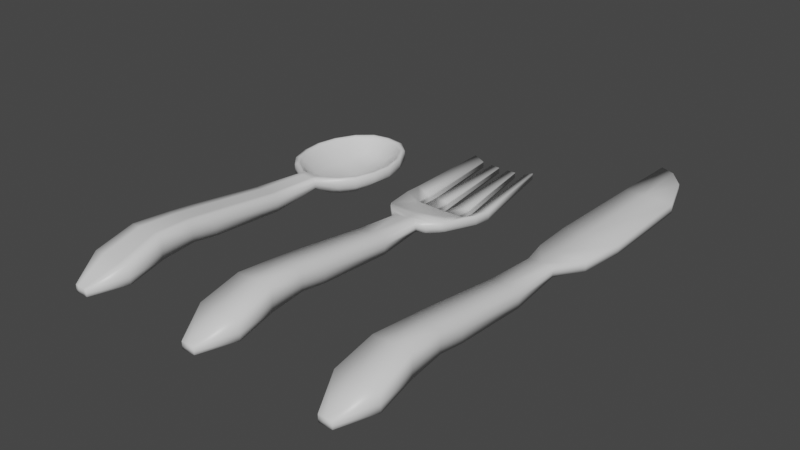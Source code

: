 # Source: cutlery.blend  (saved by Blender 3.1.7; exported with 4.5.12 LTS)
import bpy
from mathutils import Matrix  # noqa: F401  (used for matrix-valued properties, if any)

bpy.ops.wm.read_factory_settings(use_empty=True)
scene = bpy.context.scene
scene.name = 'Scene'

# ---- collections
col_collection = bpy.data.collections.new('Collection'); scene.collection.children.link(col_collection)

# ---- materials (node trees are filled in below, after node groups)
mat_material = bpy.data.materials.new('Material')
mat_material.alpha_threshold = 0.0
mat_material.use_transparent_shadow = False
mat_material.line_color = (0.0, 0.0, 0.0, 1.0)

# ---- material node trees
mat_material.use_nodes = True; mat_material.node_tree.nodes.clear()
_N = mat_material.node_tree.nodes; _L = mat_material.node_tree.links
n0 = _N.new('ShaderNodeOutputMaterial'); n0.name = 'Material Output'; n0.location = (300, 300)
n1 = _N.new('ShaderNodeBsdfPrincipled'); n1.name = 'Principled BSDF'; n1.location = (10, 300)
n1.distribution = 'GGX'
n1.subsurface_method = 'BURLEY'
n1.inputs[2].default_value = 0.4
n1.inputs[3].default_value = 1.45
n1.inputs[27].default_value = (0.0, 0.0, 0.0, 1.0)
n1.inputs[28].default_value = 1.0
_L.new(n1.outputs[0], n0.inputs[0])
n0.is_active_output = True

# ---- world
world_world = bpy.data.worlds.new('World'); scene.world = world_world
world_world.use_nodes = True; world_world.node_tree.nodes.clear()
_N = world_world.node_tree.nodes; _L = world_world.node_tree.links
n0 = _N.new('ShaderNodeOutputWorld'); n0.name = 'World Output'; n0.location = (300, 300)
n1 = _N.new('ShaderNodeBackground'); n1.name = 'Background'; n1.location = (10, 300)
n1.inputs[0].default_value = (0.05088, 0.05088, 0.05088, 1.0)
_L.new(n1.outputs[0], n0.inputs[0])
n0.is_active_output = True
world_world.color = (0.05088, 0.05088, 0.05088)
world_world.use_sun_shadow = False
world_world.sun_shadow_jitter_overblur = 0.0

# ---- meshes
me_cube = bpy.data.meshes.new('Cube')
me_cube.from_pydata([(0.5602, -2.446, 0.7877), (0.5602, -2.446, -0.00382), (0.6845, -4.8, 0.9524), (0.6845, -4.794, 0.1097), (0.2495, -7.409, -0.08511), (0.5136, 0.3958, 0.4115), (0.5602, -2.446, 0.3919), (0.6845, -4.783, 0.5423), (0.7886, -6.198, 0.1355), (0.5602, -3.446, 0.902), (0.7886, -6.171, -0.1398), (0.5602, -3.429, 0.1432), (0.4028, 2.404, 0.2713), (0.5602, -3.446, 0.5063), (0.7886, -6.198, 0.5313), (0.2495, -7.409, -0.2131), (0.2495, -7.409, 0.04284), (0.5136, 0.3958, -0.2155), (0.5136, 0.3958, 0.09798), (1.507, 3.366, 0.2713), (0.4028, 2.404, -0.07535), (0.4028, 2.404, 0.09798), (1.254, 6.433, 0.2713), (1.507, 3.366, -0.07535), (1.507, 3.366, 0.09798), (0.6764, 6.93, 0.2713), (1.254, 6.433, -0.07535), (1.254, 6.433, 0.09798), (0.6764, 6.93, -0.07535), (0.6764, 6.93, 0.09798), (1.821, 4.853, 0.09798), (1.821, 4.853, -0.07535), (1.821, 4.853, 0.2713), (-0.5602, -2.446, 0.7877), (-0.5602, -2.446, -0.00382), (-0.6845, -4.8, 0.9524), (-0.6845, -4.794, 0.1097), (-0.2495, -7.409, -0.08511), (0.0, -7.409, 0.04284), (0.0, -7.409, -0.2131), (-0.5136, 0.3958, 0.4115), (0.0, -6.171, -0.1398), (0.0, -2.446, -0.00382), (-0.5602, -2.446, 0.3919), (0.0, -6.198, 0.5313), (-0.6845, -4.783, 0.5423), (-0.7886, -6.198, 0.1355), (0.0, -4.8, 0.9524), (-0.5602, -3.446, 0.902), (0.0, -4.794, 0.1097), (-0.7886, -6.171, -0.1398), (0.0, -2.446, 0.7877), (-0.5602, -3.429, 0.1432), (-0.4028, 2.404, 0.2713), (-0.5602, -3.446, 0.5063), (0.0, -3.429, 0.1432), (-0.7886, -6.198, 0.5313), (0.0, -7.409, -0.08511), (0.0, -3.446, 0.902), (-0.2495, -7.409, -0.2131), (-0.2495, -7.409, 0.04284), (-0.5136, 0.3958, -0.2155), (0.0, 0.3958, -0.2155), (-0.5136, 0.3958, 0.09798), (0.0, 0.3958, 0.4115), (-1.507, 3.366, 0.2713), (-0.4028, 2.404, -0.07535), (0.0, 2.404, -0.07535), (-0.4028, 2.404, 0.09798), (0.0, 2.404, 0.2713), (-1.254, 6.433, 0.2713), (-1.507, 3.366, -0.07535), (0.0, 3.366, -0.6467), (-1.507, 3.366, 0.09798), (-1.488, 4.174, 0.2012), (-0.6764, 6.93, 0.2713), (-1.254, 6.433, -0.07535), (1.888e-17, 6.149, -0.5617), (-1.254, 6.433, 0.09798), (1.557, 4.174, 0.2012), (0.0, 4.884, -0.9191), (-0.6764, 6.93, -0.07535), (0.0, 7.048, -0.07535), (-0.6764, 6.93, 0.09798), (0.0, 7.048, 0.2713), (0.0, 7.048, 0.09798), (-1.821, 4.853, 0.09798), (-1.821, 4.853, -0.07535), (-1.821, 4.853, 0.2713), (0.03472, 4.188, -0.4148), (-1.731e-17, 4.047, -0.8609), (1.749, 4.109, -0.07535), (0.03472, 4.848, -0.5334), (1.749, 4.109, 0.09798), (1.749, 4.109, 0.2713), (-1.749, 4.109, -0.07535), (-1.749, 4.109, 0.09798), (-1.749, 4.109, 0.2713), (0.0, 5.658, -0.7829), (1.664, 5.643, 0.09798), (1.664, 5.643, 0.2713), (1.664, 5.643, -0.07535), (-1.551, 4.821, 0.2012), (-1.664, 5.643, 0.09798), (-1.664, 5.643, 0.2713), (-1.664, 5.643, -0.07535), (1.092, 2.885, 0.2713), (1.092, 2.885, 0.09798), (6.869e-08, 2.885, -0.361), (0.03472, 6.732, 0.2012), (1.092, 2.885, -0.07535), (-1.092, 2.885, 0.2713), (-1.092, 2.885, 0.09798), (-1.092, 2.885, -0.07535), (0.1247, -7.409, -0.2131), (0.3422, -4.794, 0.1097), (0.2568, 0.3958, 0.4115), (0.2801, -2.446, 0.7877), (0.1247, -7.409, -0.08511), (0.2801, -2.446, -0.00382), (0.1247, -7.409, 0.04284), (0.3422, -4.8, 0.9524), (0.3943, -6.198, 0.5313), (0.2801, -3.429, 0.1432), (0.3943, -6.171, -0.1398), (0.2801, -3.446, 0.902), (0.2568, 0.3958, -0.2155), (0.2014, 2.404, 0.2713), (0.2014, 2.404, -0.07535), (0.03472, 6.197, -0.2962), (0.7534, 3.366, -0.5206), (0.3382, 6.989, 0.2713), (-0.5542, 6.63, 0.2012), (0.6268, 6.149, -0.4356), (0.3382, 6.989, -0.07535), (0.3382, 6.989, 0.09798), (0.9107, 4.868, -0.6568), (0.03472, 3.527, -0.2962), (-1.057, 6.197, 0.2012), (0.8744, 4.039, -0.6667), (0.8321, 5.65, -0.5887), (0.03472, 2.69, 0.2012), (0.5462, 2.885, -0.3778), (-1.277, 3.527, 0.2012), (-0.1247, -7.409, -0.2131), (-0.3422, -4.794, 0.1097), (-0.2568, 0.3958, 0.4115), (-0.2801, -2.446, 0.7877), (-0.1247, -7.409, -0.08511), (-0.2801, -2.446, -0.00382), (-0.1247, -7.409, 0.04284), (-0.3422, -4.8, 0.9524), (-0.3943, -6.198, 0.5313), (-0.2801, -3.429, 0.1432), (-0.3943, -6.171, -0.1398), (-0.2801, -3.446, 0.902), (-0.2568, 0.3958, -0.2155), (-0.2014, 2.404, 0.2713), (-0.2014, 2.404, -0.07535), (-0.316, 2.69, 0.2012), (-0.7534, 3.366, -0.5206), (-0.3382, 6.989, 0.2713), (1.621, 4.821, 0.2012), (-0.6268, 6.149, -0.4356), (-0.3382, 6.989, -0.07535), (-0.3382, 6.989, 0.09798), (-0.9107, 4.868, -0.6568), (0.6236, 6.63, 0.2012), (1.126, 6.197, 0.2012), (-0.8744, 4.039, -0.6667), (-0.8321, 5.65, -0.5887), (1.347, 3.527, 0.2012), (-0.5462, 2.885, -0.3778), (0.3854, 2.69, 0.2012), (0.393, 2.566, 0.3242), (1.417, 3.458, 0.3242), (1.182, 6.301, 0.3242), (0.6467, 6.763, 0.3242), (1.708, 4.836, 0.3242), (-0.3539, 2.566, 0.3242), (-1.378, 3.458, 0.3242), (0.01955, 2.566, 0.3242), (-1.143, 6.301, 0.3242), (0.3892, 2.628, 0.2627), (-0.6076, 6.763, 0.3242), (0.2082, 2.628, 0.2627), (0.01955, 6.872, 0.3242), (-1.669, 4.836, 0.3242), (0.6351, 6.696, 0.2627), (1.154, 6.249, 0.2627), (1.641, 4.147, 0.3242), (-1.602, 4.147, 0.3242), (1.562, 5.569, 0.3242), (1.599, 4.161, 0.2627), (-1.523, 5.569, 0.3242), (1.032, 3.012, 0.3242), (1.382, 3.493, 0.2627), (-0.9933, 3.012, 0.3242), (0.2063, 2.566, 0.3242), (0.02713, 2.628, 0.2627), (0.3331, 6.817, 0.3242), (1.009, 3.06, 0.2627), (-0.1539, 2.628, 0.2627), (-0.5809, 6.696, 0.2627), (-0.2769, 6.749, 0.2627), (-1.545, 4.161, 0.2627), (-0.1672, 2.566, 0.3242), (1.664, 4.829, 0.2627), (-0.294, 6.817, 0.3242), (0.02713, 6.802, 0.2627), (0.3311, 6.749, 0.2627), (-1.1, 6.249, 0.2627), (1.523, 5.539, 0.2627), (-0.3349, 2.628, 0.2627), (1.484, 5.509, 0.2012), (0.03472, 5.523, -0.4148), (-1.414, 5.509, 0.2012), (0.9858, 3.109, 0.2012), (0.03472, 3.109, -0.04752), (-0.9163, 3.109, 0.2012), (0.2101, 2.69, 0.2012), (0.6907, 3.527, -0.1865), (0.3292, 6.681, 0.2012), (0.5804, 6.197, -0.1865), (0.8276, 4.835, -0.305), (0.796, 4.181, -0.2457), (0.7591, 5.516, -0.2457), (0.5102, 3.109, -0.06209), (-0.1406, 2.69, 0.2012), (-0.6212, 3.527, -0.1865), (-0.2597, 6.681, 0.2012), (-0.511, 6.197, -0.1865), (-0.7582, 4.835, -0.305), (-0.7266, 4.181, -0.2457), (-0.6897, 5.516, -0.2457), (-0.4408, 3.109, -0.06209), (-1.61, 4.829, 0.2627), (-1.327, 3.493, 0.2627), (-0.9548, 3.06, 0.2627), (-1.469, 5.539, 0.2629)], [], [(3, 7, 8, 10), (114, 118, 57, 39), (6, 1, 17, 18), (123, 11, 3, 115), (13, 9, 2, 7), (117, 0, 5, 116), (0, 6, 18, 5), (124, 10, 15, 114), (5, 18, 21, 12), (11, 13, 7, 3), (1, 6, 13, 11), (6, 0, 9, 13), (122, 44, 38, 120), (116, 5, 12, 127), (119, 1, 11, 123), (8, 14, 16, 4), (115, 3, 10, 124), (118, 120, 38, 57), (10, 8, 4, 15), (7, 2, 14, 8), (121, 47, 44, 122), (125, 58, 47, 121), (117, 51, 58, 125), (119, 42, 62, 126), (106, 107, 24, 19), (235, 229, 143, 219), (18, 17, 20, 21), (126, 62, 67, 128), (225, 79, 162, 224), (140, 98, 77, 133), (107, 110, 23, 24), (142, 108, 72, 130), (223, 168, 167, 222), (133, 77, 82, 134), (100, 99, 27, 22), (99, 101, 26, 27), (134, 135, 29, 28), (135, 131, 25, 29), (22, 27, 29, 25), (27, 26, 28, 29), (93, 91, 31, 30), (94, 93, 30, 32), (139, 90, 80, 136), (226, 214, 168, 223), (36, 50, 46, 45), (144, 39, 57, 148), (43, 63, 61, 34), (153, 145, 36, 52), (54, 45, 35, 48), (147, 146, 40, 33), (33, 40, 63, 43), (154, 144, 59, 50), (40, 53, 68, 63), (52, 36, 45, 54), (34, 52, 54, 43), (43, 54, 48, 33), (152, 150, 38, 44), (146, 157, 53, 40), (149, 153, 52, 34), (46, 37, 60, 56), (145, 154, 50, 36), (148, 57, 38, 150), (50, 59, 37, 46), (45, 46, 56, 35), (151, 152, 44, 47), (155, 151, 47, 58), (147, 155, 58, 51), (149, 156, 62, 42), (111, 65, 73, 112), (227, 217, 171, 221), (63, 68, 66, 61), (156, 158, 67, 62), (32, 100, 192, 178), (170, 163, 77, 98), (112, 73, 71, 113), (172, 160, 72, 108), (22, 25, 177, 176), (163, 164, 82, 77), (104, 70, 78, 103), (103, 78, 76, 105), (164, 81, 83, 165), (165, 83, 75, 161), (70, 75, 83, 78), (78, 83, 81, 76), (96, 86, 87, 95), (97, 88, 86, 96), (169, 166, 80, 90), (157, 69, 181, 206), (160, 169, 90, 72), (65, 97, 96, 73), (73, 96, 95, 71), (88, 97, 191, 187), (130, 72, 90, 139), (19, 24, 93, 94), (24, 23, 91, 93), (86, 103, 105, 87), (88, 104, 103, 86), (166, 170, 98, 80), (12, 106, 195, 174), (30, 31, 101, 99), (32, 30, 99, 100), (136, 80, 98, 140), (69, 127, 198, 181), (158, 172, 108, 67), (68, 112, 113, 66), (106, 19, 175, 195), (53, 111, 112, 68), (128, 67, 108, 142), (21, 20, 110, 107), (100, 22, 176, 192), (12, 21, 107, 106), (70, 104, 194, 182), (20, 128, 142, 110), (65, 111, 197, 180), (31, 136, 140, 101), (23, 130, 139, 91), (161, 75, 184, 208), (111, 53, 179, 197), (91, 139, 136, 31), (85, 84, 131, 135), (82, 85, 135, 134), (26, 133, 134, 28), (104, 88, 187, 194), (110, 142, 130, 23), (101, 140, 133, 26), (97, 65, 180, 191), (17, 126, 128, 20), (94, 32, 178, 190), (1, 119, 126, 17), (0, 117, 125, 9), (9, 125, 121, 2), (2, 121, 122, 14), (4, 16, 120, 118), (49, 115, 124, 41), (42, 119, 123, 55), (64, 116, 127, 69), (14, 122, 120, 16), (41, 124, 114, 39), (51, 117, 116, 64), (55, 123, 115, 49), (15, 4, 118, 114), (75, 70, 182, 184), (66, 113, 172, 158), (84, 161, 208, 186), (87, 105, 170, 166), (71, 95, 169, 160), (131, 84, 186, 200), (25, 131, 200, 177), (95, 87, 166, 169), (85, 165, 161, 84), (82, 164, 165, 85), (76, 81, 164, 163), (127, 12, 174, 198), (113, 71, 160, 172), (105, 76, 163, 170), (19, 94, 190, 175), (61, 66, 158, 156), (53, 157, 206, 179), (34, 61, 156, 149), (33, 48, 155, 147), (48, 35, 151, 155), (35, 56, 152, 151), (37, 148, 150, 60), (49, 41, 154, 145), (42, 55, 153, 149), (64, 69, 157, 146), (56, 60, 150, 152), (41, 39, 144, 154), (51, 64, 146, 147), (55, 49, 145, 153), (59, 144, 148, 37), (181, 198, 185, 199), (175, 190, 193, 196), (176, 177, 188, 189), (198, 174, 183, 185), (180, 197, 238, 237), (212, 189, 168, 214), (213, 202, 228, 159), (238, 213, 159, 219), (236, 205, 74, 102), (207, 212, 214, 162), (203, 211, 138, 132), (183, 201, 217, 173), (182, 194, 239, 211), (209, 204, 230, 109), (188, 210, 222, 167), (210, 209, 109, 222), (193, 207, 162, 79), (205, 237, 143, 74), (204, 203, 132, 230), (202, 199, 141, 228), (201, 196, 171, 217), (199, 185, 220, 141), (196, 193, 79, 171), (189, 188, 167, 168), (185, 183, 173, 220), (194, 187, 236, 239), (237, 238, 219, 143), (234, 231, 138, 216), (231, 230, 132, 138), (233, 232, 102, 74), (229, 233, 74, 143), (221, 171, 79, 225), (232, 234, 216, 102), (224, 162, 214, 226), (228, 235, 219, 159), (220, 173, 217, 227), (141, 220, 227, 218), (92, 224, 226, 215), (137, 221, 225, 89), (89, 225, 224, 92), (129, 223, 222, 109), (215, 226, 223, 129), (218, 227, 221, 137), (141, 218, 235, 228), (92, 215, 234, 232), (137, 89, 233, 229), (89, 92, 232, 233), (129, 109, 230, 231), (215, 129, 231, 234), (218, 137, 229, 235), (195, 175, 196, 201), (206, 181, 199, 202), (208, 184, 203, 204), (191, 180, 237, 205), (190, 178, 207, 193), (200, 186, 209, 210), (177, 200, 210, 188), (186, 208, 204, 209), (174, 195, 201, 183), (184, 182, 211, 203), (178, 192, 212, 207), (187, 191, 205, 236), (197, 179, 213, 238), (179, 206, 202, 213), (192, 176, 189, 212), (211, 239, 216, 138), (239, 236, 102, 216)])
me_cube.polygons.foreach_set('use_smooth', [True] * 238)
_uv = me_cube.uv_layers.new(name='UVMap')
_uv.uv.foreach_set('vector', [0.375, 0.75, 0.5, 0.75, 0.5, 0.75, 0.375, 0.75, 0.375, 0.8125, 0.5, 0.8125, 0.5, 0.875, 0.375, 0.875, 0.5, 0.5, 0.375, 0.5, 0.375, 0.5, 0.5, 0.5, 0.3125, 0.625, 0.375, 0.625, 0.375, 0.75, 0.3125, 0.75, 0.5, 0.625, 0.625, 0.625, 0.625, 0.75, 0.5, 0.75, 0.6875, 0.5, 0.625, 0.5, 0.625, 0.5, 0.6875, 0.5, 0.625, 0.5, 0.5, 0.5, 0.5, 0.5, 0.625, 0.5, 0.3125, 0.75, 0.375, 0.75, 0.375, 0.75, 0.3125, 0.75, 0.625, 0.5, 0.5, 0.5, 0.5, 0.5, 0.625, 0.5, 0.375, 0.625, 0.5, 0.625, 0.5, 0.75, 0.375, 0.75, 0.375, 0.5, 0.5, 0.5, 0.5, 0.625, 0.375, 0.625, 0.5, 0.5, 0.625, 0.5, 0.625, 0.625, 0.5, 0.625, 0.6875, 0.75, 0.75, 0.75, 0.75, 0.75, 0.6875, 0.75, 0.6875, 0.5, 0.625, 0.5, 0.625, 0.5, 0.6875, 0.5, 0.3125, 0.5, 0.375, 0.5, 0.375, 0.625, 0.3125, 0.625, 0.5, 0.75, 0.625, 0.75, 0.625, 0.75, 0.5, 0.75, 0.3125, 0.75, 0.375, 0.75, 0.375, 0.75, 0.3125, 0.75, 0.5, 0.8125, 0.625, 0.8125, 0.625, 0.875, 0.5, 0.875, 0.375, 0.75, 0.5, 0.75, 0.5, 0.75, 0.375, 0.75, 0.5, 0.75, 0.625, 0.75, 0.625, 0.75, 0.5, 0.75, 0.6875, 0.75, 0.75, 0.75, 0.75, 0.75, 0.6875, 0.75, 0.6875, 0.625, 0.75, 0.625, 0.75, 0.75, 0.6875, 0.75, 0.6875, 0.5, 0.75, 0.5, 0.75, 0.625, 0.6875, 0.625, 0.3125, 0.5, 0.25, 0.5, 0.25, 0.5, 0.3125, 0.5, 0.625, 0.5, 0.5, 0.5, 0.5, 0.5, 0.625, 0.5, 0.6875, 0.5, 0.6875, 0.5, 0.625, 0.5, 0.625, 0.5, 0.5, 0.5, 0.375, 0.5, 0.375, 0.5, 0.5, 0.5, 0.3125, 0.5, 0.25, 0.5, 0.25, 0.5, 0.3125, 0.5, 0.6875, 0.5, 0.625, 0.5, 0.625, 0.5, 0.6875, 0.5, 0.3125, 0.5, 0.25, 0.5, 0.25, 0.5, 0.3125, 0.5, 0.5, 0.5, 0.375, 0.5, 0.375, 0.5, 0.5, 0.5, 0.3125, 0.5, 0.25, 0.5, 0.25, 0.5, 0.3125, 0.5, 0.6875, 0.5, 0.625, 0.5, 0.625, 0.5, 0.6875, 0.5, 0.3125, 0.5, 0.25, 0.5, 0.25, 0.5, 0.3125, 0.5, 0.625, 0.5, 0.5, 0.5, 0.5, 0.5, 0.625, 0.5, 0.5, 0.5, 0.375, 0.5, 0.375, 0.5, 0.5, 0.5, 0.375, 0.4375, 0.5, 0.4375, 0.5, 0.5, 0.375, 0.5, 0.5, 0.4375, 0.625, 0.4375, 0.625, 0.5, 0.5, 0.5, 0.625, 0.5, 0.5, 0.5, 0.5, 0.5, 0.625, 0.5, 0.5, 0.5, 0.375, 0.5, 0.375, 0.5, 0.5, 0.5, 0.5, 0.5, 0.375, 0.5, 0.375, 0.5, 0.5, 0.5, 0.625, 0.5, 0.5, 0.5, 0.5, 0.5, 0.625, 0.5, 0.3125, 0.5, 0.25, 0.5, 0.25, 0.5, 0.3125, 0.5, 0.6875, 0.5, 0.625, 0.5, 0.625, 0.5, 0.6875, 0.5, 0.375, 0.75, 0.375, 0.75, 0.5, 0.75, 0.5, 0.75, 0.375, 0.8125, 0.375, 0.875, 0.5, 0.875, 0.5, 0.8125, 0.5, 0.5, 0.5, 0.5, 0.375, 0.5, 0.375, 0.5, 0.3125, 0.625, 0.3125, 0.75, 0.375, 0.75, 0.375, 0.625, 0.5, 0.625, 0.5, 0.75, 0.625, 0.75, 0.625, 0.625, 0.6875, 0.5, 0.6875, 0.5, 0.625, 0.5, 0.625, 0.5, 0.625, 0.5, 0.625, 0.5, 0.5, 0.5, 0.5, 0.5, 0.3125, 0.75, 0.3125, 0.75, 0.375, 0.75, 0.375, 0.75, 0.625, 0.5, 0.625, 0.5, 0.5, 0.5, 0.5, 0.5, 0.375, 0.625, 0.375, 0.75, 0.5, 0.75, 0.5, 0.625, 0.375, 0.5, 0.375, 0.625, 0.5, 0.625, 0.5, 0.5, 0.5, 0.5, 0.5, 0.625, 0.625, 0.625, 0.625, 0.5, 0.6875, 0.75, 0.6875, 0.75, 0.75, 0.75, 0.75, 0.75, 0.6875, 0.5, 0.6875, 0.5, 0.625, 0.5, 0.625, 0.5, 0.3125, 0.5, 0.3125, 0.625, 0.375, 0.625, 0.375, 0.5, 0.5, 0.75, 0.5, 0.75, 0.625, 0.75, 0.625, 0.75, 0.3125, 0.75, 0.3125, 0.75, 0.375, 0.75, 0.375, 0.75, 0.5, 0.8125, 0.5, 0.875, 0.625, 0.875, 0.625, 0.8125, 0.375, 0.75, 0.375, 0.75, 0.5, 0.75, 0.5, 0.75, 0.5, 0.75, 0.5, 0.75, 0.625, 0.75, 0.625, 0.75, 0.6875, 0.75, 0.6875, 0.75, 0.75, 0.75, 0.75, 0.75, 0.6875, 0.625, 0.6875, 0.75, 0.75, 0.75, 0.75, 0.625, 0.6875, 0.5, 0.6875, 0.625, 0.75, 0.625, 0.75, 0.5, 0.3125, 0.5, 0.3125, 0.5, 0.25, 0.5, 0.25, 0.5, 0.625, 0.5, 0.625, 0.5, 0.5, 0.5, 0.5, 0.5, 0.6875, 0.5, 0.625, 0.5, 0.625, 0.5, 0.6875, 0.5, 0.5, 0.5, 0.5, 0.5, 0.375, 0.5, 0.375, 0.5, 0.3125, 0.5, 0.3125, 0.5, 0.25, 0.5, 0.25, 0.5, 0.625, 0.5, 0.625, 0.5, 0.625, 0.5, 0.625, 0.5, 0.3125, 0.5, 0.3125, 0.5, 0.25, 0.5, 0.25, 0.5, 0.5, 0.5, 0.5, 0.5, 0.375, 0.5, 0.375, 0.5, 0.3125, 0.5, 0.3125, 0.5, 0.25, 0.5, 0.25, 0.5, 0.625, 0.5, 0.625, 0.5, 0.625, 0.5, 0.625, 0.5, 0.3125, 0.5, 0.3125, 0.5, 0.25, 0.5, 0.25, 0.5, 0.625, 0.5, 0.625, 0.5, 0.5, 0.5, 0.5, 0.5, 0.5, 0.5, 0.5, 0.5, 0.375, 0.5, 0.375, 0.5, 0.375, 0.4375, 0.375, 0.5, 0.5, 0.5, 0.5, 0.4375, 0.5, 0.4375, 0.5, 0.5, 0.625, 0.5, 0.625, 0.4375, 0.625, 0.5, 0.625, 0.5, 0.5, 0.5, 0.5, 0.5, 0.5, 0.5, 0.5, 0.5, 0.375, 0.5, 0.375, 0.5, 0.5, 0.5, 0.5, 0.5, 0.375, 0.5, 0.375, 0.5, 0.625, 0.5, 0.625, 0.5, 0.5, 0.5, 0.5, 0.5, 0.3125, 0.5, 0.3125, 0.5, 0.25, 0.5, 0.25, 0.5, 0.6875, 0.5, 0.75, 0.5, 0.75, 0.5, 0.6875, 0.5, 0.3125, 0.5, 0.3125, 0.5, 0.25, 0.5, 0.25, 0.5, 0.625, 0.5, 0.625, 0.5, 0.5, 0.5, 0.5, 0.5, 0.5, 0.5, 0.5, 0.5, 0.375, 0.5, 0.375, 0.5, 0.625, 0.5, 0.625, 0.5, 0.625, 0.5, 0.625, 0.5, 0.3125, 0.5, 0.25, 0.5, 0.25, 0.5, 0.3125, 0.5, 0.625, 0.5, 0.5, 0.5, 0.5, 0.5, 0.625, 0.5, 0.5, 0.5, 0.375, 0.5, 0.375, 0.5, 0.5, 0.5, 0.5, 0.5, 0.5, 0.5, 0.375, 0.5, 0.375, 0.5, 0.625, 0.5, 0.625, 0.5, 0.5, 0.5, 0.5, 0.5, 0.3125, 0.5, 0.3125, 0.5, 0.25, 0.5, 0.25, 0.5, 0.625, 0.5, 0.625, 0.5, 0.625, 0.5, 0.625, 0.5, 0.5, 0.5, 0.375, 0.5, 0.375, 0.5, 0.5, 0.5, 0.625, 0.5, 0.5, 0.5, 0.5, 0.5, 0.625, 0.5, 0.3125, 0.5, 0.25, 0.5, 0.25, 0.5, 0.3125, 0.5, 0.75, 0.5, 0.6875, 0.5, 0.6875, 0.5, 0.75, 0.5, 0.3125, 0.5, 0.3125, 0.5, 0.25, 0.5, 0.25, 0.5, 0.5, 0.5, 0.5, 0.5, 0.375, 0.5, 0.375, 0.5, 0.625, 0.5, 0.625, 0.5, 0.625, 0.5, 0.625, 0.5, 0.625, 0.5, 0.625, 0.5, 0.5, 0.5, 0.5, 0.5, 0.3125, 0.5, 0.25, 0.5, 0.25, 0.5, 0.3125, 0.5, 0.5, 0.5, 0.375, 0.5, 0.375, 0.5, 0.5, 0.5, 0.625, 0.5, 0.625, 0.5, 0.625, 0.5, 0.625, 0.5, 0.625, 0.5, 0.5, 0.5, 0.5, 0.5, 0.625, 0.5, 0.625, 0.5, 0.625, 0.5, 0.625, 0.5, 0.625, 0.5, 0.375, 0.5, 0.3125, 0.5, 0.3125, 0.5, 0.375, 0.5, 0.625, 0.5, 0.625, 0.5, 0.625, 0.5, 0.625, 0.5, 0.375, 0.5, 0.3125, 0.5, 0.3125, 0.5, 0.375, 0.5, 0.375, 0.5, 0.3125, 0.5, 0.3125, 0.5, 0.375, 0.5, 0.625, 0.4375, 0.625, 0.5, 0.625, 0.5, 0.625, 0.4375, 0.625, 0.5, 0.625, 0.5, 0.625, 0.5, 0.625, 0.5, 0.375, 0.5, 0.3125, 0.5, 0.3125, 0.5, 0.375, 0.5, 0.5, 0.375, 0.625, 0.375, 0.625, 0.4375, 0.5, 0.4375, 0.375, 0.375, 0.5, 0.375, 0.5, 0.4375, 0.375, 0.4375, 0.375, 0.5, 0.3125, 0.5, 0.3125, 0.5, 0.375, 0.5, 0.625, 0.5, 0.625, 0.5, 0.625, 0.5, 0.625, 0.5, 0.375, 0.5, 0.3125, 0.5, 0.3125, 0.5, 0.375, 0.5, 0.375, 0.5, 0.3125, 0.5, 0.3125, 0.5, 0.375, 0.5, 0.625, 0.5, 0.625, 0.5, 0.625, 0.5, 0.625, 0.5, 0.375, 0.5, 0.3125, 0.5, 0.3125, 0.5, 0.375, 0.5, 0.625, 0.5, 0.625, 0.5, 0.625, 0.5, 0.625, 0.5, 0.375, 0.5, 0.3125, 0.5, 0.3125, 0.5, 0.375, 0.5, 0.625, 0.5, 0.6875, 0.5, 0.6875, 0.625, 0.625, 0.625, 0.625, 0.625, 0.6875, 0.625, 0.6875, 0.75, 0.625, 0.75, 0.625, 0.75, 0.6875, 0.75, 0.6875, 0.75, 0.625, 0.75, 0.5, 0.75, 0.625, 0.75, 0.625, 0.8125, 0.5, 0.8125, 0.25, 0.75, 0.3125, 0.75, 0.3125, 0.75, 0.25, 0.75, 0.25, 0.5, 0.3125, 0.5, 0.3125, 0.625, 0.25, 0.625, 0.75, 0.5, 0.6875, 0.5, 0.6875, 0.5, 0.75, 0.5, 0.625, 0.75, 0.6875, 0.75, 0.6875, 0.75, 0.625, 0.75, 0.25, 0.75, 0.3125, 0.75, 0.3125, 0.75, 0.25, 0.75, 0.75, 0.5, 0.6875, 0.5, 0.6875, 0.5, 0.75, 0.5, 0.25, 0.625, 0.3125, 0.625, 0.3125, 0.75, 0.25, 0.75, 0.375, 0.75, 0.5, 0.75, 0.5, 0.8125, 0.375, 0.8125, 0.625, 0.5, 0.625, 0.5, 0.625, 0.5, 0.625, 0.5, 0.375, 0.5, 0.375, 0.5, 0.3125, 0.5, 0.3125, 0.5, 0.625, 0.375, 0.625, 0.4375, 0.625, 0.4375, 0.625, 0.375, 0.375, 0.5, 0.375, 0.5, 0.3125, 0.5, 0.3125, 0.5, 0.375, 0.5, 0.375, 0.5, 0.3125, 0.5, 0.3125, 0.5, 0.625, 0.4375, 0.625, 0.375, 0.625, 0.375, 0.625, 0.4375, 0.625, 0.5, 0.625, 0.4375, 0.625, 0.4375, 0.625, 0.5, 0.375, 0.5, 0.375, 0.5, 0.3125, 0.5, 0.3125, 0.5, 0.5, 0.375, 0.5, 0.4375, 0.625, 0.4375, 0.625, 0.375, 0.375, 0.375, 0.375, 0.4375, 0.5, 0.4375, 0.5, 0.375, 0.375, 0.5, 0.375, 0.5, 0.3125, 0.5, 0.3125, 0.5, 0.6875, 0.5, 0.625, 0.5, 0.625, 0.5, 0.6875, 0.5, 0.375, 0.5, 0.375, 0.5, 0.3125, 0.5, 0.3125, 0.5, 0.375, 0.5, 0.375, 0.5, 0.3125, 0.5, 0.3125, 0.5, 0.625, 0.5, 0.625, 0.5, 0.625, 0.5, 0.625, 0.5, 0.375, 0.5, 0.375, 0.5, 0.3125, 0.5, 0.3125, 0.5, 0.625, 0.5, 0.6875, 0.5, 0.6875, 0.5, 0.625, 0.5, 0.375, 0.5, 0.375, 0.5, 0.3125, 0.5, 0.3125, 0.5, 0.625, 0.5, 0.625, 0.625, 0.6875, 0.625, 0.6875, 0.5, 0.625, 0.625, 0.625, 0.75, 0.6875, 0.75, 0.6875, 0.625, 0.625, 0.75, 0.625, 0.75, 0.6875, 0.75, 0.6875, 0.75, 0.5, 0.75, 0.5, 0.8125, 0.625, 0.8125, 0.625, 0.75, 0.25, 0.75, 0.25, 0.75, 0.3125, 0.75, 0.3125, 0.75, 0.25, 0.5, 0.25, 0.625, 0.3125, 0.625, 0.3125, 0.5, 0.75, 0.5, 0.75, 0.5, 0.6875, 0.5, 0.6875, 0.5, 0.625, 0.75, 0.625, 0.75, 0.6875, 0.75, 0.6875, 0.75, 0.25, 0.75, 0.25, 0.75, 0.3125, 0.75, 0.3125, 0.75, 0.75, 0.5, 0.75, 0.5, 0.6875, 0.5, 0.6875, 0.5, 0.25, 0.625, 0.25, 0.75, 0.3125, 0.75, 0.3125, 0.625, 0.375, 0.75, 0.375, 0.8125, 0.5, 0.8125, 0.5, 0.75, 0.75, 0.5, 0.6875, 0.5, 0.6875, 0.5, 0.75, 0.5, 0.625, 0.5, 0.625, 0.5, 0.625, 0.5, 0.625, 0.5, 0.625, 0.5, 0.625, 0.5, 0.625, 0.5, 0.625, 0.5, 0.6875, 0.5, 0.625, 0.5, 0.625, 0.5, 0.6875, 0.5, 0.625, 0.5, 0.625, 0.5, 0.625, 0.5, 0.625, 0.5, 0.625, 0.5, 0.625, 0.5, 0.625, 0.5, 0.625, 0.5, 0.625, 0.5, 0.6875, 0.5, 0.6875, 0.5, 0.625, 0.5, 0.625, 0.5, 0.625, 0.5, 0.625, 0.5, 0.625, 0.5, 0.625, 0.5, 0.625, 0.5, 0.625, 0.5, 0.625, 0.5, 0.625, 0.5, 0.625, 0.5, 0.625, 0.5, 0.625, 0.5, 0.625, 0.5, 0.625, 0.5, 0.625, 0.5, 0.625, 0.5, 0.625, 0.5, 0.625, 0.5, 0.625, 0.5, 0.625, 0.5, 0.625, 0.5, 0.625, 0.5, 0.625, 0.5, 0.625, 0.5, 0.625, 0.375, 0.625, 0.4375, 0.625, 0.4375, 0.625, 0.375, 0.625, 0.5, 0.625, 0.4375, 0.625, 0.4375, 0.625, 0.5, 0.625, 0.4375, 0.625, 0.375, 0.625, 0.375, 0.625, 0.4375, 0.625, 0.5, 0.625, 0.5, 0.625, 0.5, 0.625, 0.5, 0.625, 0.5, 0.625, 0.5, 0.625, 0.5, 0.625, 0.5, 0.625, 0.4375, 0.625, 0.5, 0.625, 0.5, 0.625, 0.4375, 0.6875, 0.5, 0.75, 0.5, 0.75, 0.5, 0.6875, 0.5, 0.625, 0.5, 0.625, 0.5, 0.625, 0.5, 0.625, 0.5, 0.75, 0.5, 0.6875, 0.5, 0.6875, 0.5, 0.75, 0.5, 0.625, 0.5, 0.625, 0.5, 0.625, 0.5, 0.625, 0.5, 0.625, 0.5, 0.625, 0.5, 0.625, 0.5, 0.625, 0.5, 0.6875, 0.5, 0.625, 0.5, 0.625, 0.5, 0.6875, 0.5, 0.625, 0.5, 0.625, 0.5, 0.625, 0.5, 0.625, 0.5, 0.625, 0.5, 0.625, 0.5, 0.625, 0.5, 0.625, 0.5, 0.6875, 0.5, 0.6875, 0.5, 0.625, 0.5, 0.625, 0.5, 0.6875, 0.5, 0.6875, 0.5, 0.625, 0.5, 0.625, 0.5, 0.6875, 0.5, 0.6875, 0.5, 0.625, 0.5, 0.625, 0.5, 0.6875, 0.5, 0.6875, 0.5, 0.625, 0.5, 0.625, 0.5, 0.6875, 0.5, 0.625, 0.5, 0.625, 0.5, 0.6875, 0.5, 0.6875, 0.5, 0.6875, 0.5, 0.625, 0.5, 0.625, 0.5, 0.6875, 0.5, 0.625, 0.5, 0.625, 0.5, 0.6875, 0.5, 0.6875, 0.5, 0.6875, 0.5, 0.625, 0.5, 0.625, 0.5, 0.6875, 0.5, 0.625, 0.5, 0.625, 0.5, 0.6875, 0.5, 0.75, 0.5, 0.6875, 0.5, 0.6875, 0.5, 0.75, 0.5, 0.75, 0.5, 0.6875, 0.5, 0.6875, 0.5, 0.75, 0.5, 0.75, 0.5, 0.6875, 0.5, 0.6875, 0.5, 0.75, 0.5, 0.75, 0.5, 0.6875, 0.5, 0.6875, 0.5, 0.75, 0.5, 0.75, 0.5, 0.6875, 0.5, 0.6875, 0.5, 0.75, 0.5, 0.75, 0.5, 0.6875, 0.5, 0.6875, 0.5, 0.75, 0.5, 0.75, 0.5, 0.6875, 0.5, 0.6875, 0.5, 0.75, 0.5, 0.75, 0.5, 0.75, 0.5, 0.6875, 0.5, 0.6875, 0.5, 0.75, 0.5, 0.75, 0.5, 0.6875, 0.5, 0.6875, 0.5, 0.75, 0.5, 0.75, 0.5, 0.6875, 0.5, 0.6875, 0.5, 0.75, 0.5, 0.75, 0.5, 0.6875, 0.5, 0.6875, 0.5, 0.75, 0.5, 0.75, 0.5, 0.6875, 0.5, 0.6875, 0.5, 0.75, 0.5, 0.75, 0.5, 0.6875, 0.5, 0.6875, 0.5, 0.75, 0.5, 0.75, 0.5, 0.6875, 0.5, 0.6875, 0.5, 0.625, 0.5, 0.625, 0.5, 0.625, 0.5, 0.625, 0.5, 0.6875, 0.5, 0.75, 0.5, 0.75, 0.5, 0.6875, 0.5, 0.625, 0.4375, 0.625, 0.5, 0.625, 0.5, 0.625, 0.4375, 0.625, 0.5, 0.625, 0.5, 0.625, 0.5, 0.625, 0.5, 0.625, 0.5, 0.625, 0.5, 0.625, 0.5, 0.625, 0.5, 0.625, 0.4375, 0.625, 0.375, 0.625, 0.375, 0.625, 0.4375, 0.625, 0.5, 0.625, 0.4375, 0.625, 0.4375, 0.625, 0.5, 0.625, 0.375, 0.625, 0.4375, 0.625, 0.4375, 0.625, 0.375, 0.625, 0.5, 0.625, 0.5, 0.625, 0.5, 0.625, 0.5, 0.625, 0.5, 0.625, 0.5, 0.625, 0.5, 0.625, 0.5, 0.625, 0.5, 0.625, 0.5, 0.625, 0.5, 0.625, 0.5, 0.625, 0.5, 0.625, 0.5, 0.625, 0.5, 0.625, 0.5, 0.625, 0.5, 0.625, 0.5, 0.625, 0.5, 0.625, 0.5, 0.625, 0.5, 0.6875, 0.5, 0.6875, 0.5, 0.625, 0.5, 0.625, 0.5, 0.625, 0.5, 0.625, 0.5, 0.625, 0.5, 0.625, 0.5, 0.625, 0.5, 0.625, 0.5, 0.625, 0.5, 0.625, 0.5, 0.625, 0.5, 0.625, 0.5, 0.625, 0.5])
me_cube.materials.append(mat_material)
me_cube.use_remesh_preserve_volume = False
me_cube.use_remesh_preserve_attributes = False
me_cube.use_mirror_vertex_groups = False
me_cube.update()
me_cube_001 = bpy.data.meshes.new('Cube.001')
me_cube_001.from_pydata([(0.5602, -2.446, 0.7877), (0.5602, -2.446, -0.00382), (0.6845, -4.8, 0.9524), (0.6845, -4.794, 0.1097), (0.2495, -7.409, -0.08511), (0.5136, 0.3958, 0.4115), (0.5602, -2.446, 0.3919), (0.6845, -4.783, 0.5423), (0.7886, -6.198, 0.1355), (0.5602, -3.446, 0.902), (0.7886, -6.171, -0.1398), (0.5602, -3.429, 0.1432), (1.175, 2.725, 0.2461), (0.5602, -3.446, 0.5063), (0.7886, -6.198, 0.5313), (0.2495, -7.409, -0.2131), (0.2495, -7.409, 0.04284), (0.5136, 0.3958, -0.2155), (0.5136, 0.3958, 0.09798), (1.507, 4.012, 0.1067), (1.175, 2.725, -0.1006), (1.175, 2.725, 0.07275), (1.507, 4.012, -0.24), (1.507, 4.012, -0.06663), (0.1834, 4.012, -0.4769), (0.1892, 4.012, -0.1497), (0.9829, 4.012, -0.4521), (0.6959, 4.012, -0.4659), (0.993, 4.012, -0.1242), (0.7064, 4.012, -0.1375), (0.2077, 4.654, -0.5005), (0.2135, 4.654, -0.1733), (0.7202, 4.654, -0.4895), (0.7306, 4.654, -0.1611), (1.551, 4.668, 0.06034), (1.551, 4.668, -0.2863), (1.551, 4.668, -0.113), (1.027, 4.668, -0.4984), (1.037, 4.668, -0.1706), (0.1844, 7.753, -0.1062), (0.1882, 7.753, 0.1107), (0.5242, 7.753, -0.09893), (0.5311, 7.753, 0.1188), (1.28, 7.766, 0.305), (1.28, 7.766, 0.06171), (1.28, 7.766, 0.1833), (0.9125, 7.766, -0.08713), (0.9196, 7.766, 0.1429), (0.8409, 3.429, -0.2836), (0.4195, 2.101, 0.2925), (0.4195, 2.101, 0.09798), (0.4195, 2.101, -0.09653), (-0.5602, -2.446, 0.7877), (-0.5602, -2.446, -0.00382), (-0.6845, -4.8, 0.9524), (-0.6845, -4.794, 0.1097), (-0.2495, -7.409, -0.08511), (0.0, -7.409, 0.04284), (0.0, -7.409, -0.2131), (-0.5136, 0.3958, 0.4115), (0.0, -6.171, -0.1398), (0.0, -2.446, -0.00382), (-0.5602, -2.446, 0.3919), (0.0, -6.198, 0.5313), (-0.6845, -4.783, 0.5423), (-0.7886, -6.198, 0.1355), (0.0, -4.8, 0.9524), (-0.5602, -3.446, 0.902), (0.0, -4.794, 0.1097), (-0.7886, -6.171, -0.1398), (0.0, -2.446, 0.7877), (-0.5602, -3.429, 0.1432), (-1.175, 2.725, 0.2461), (-0.5602, -3.446, 0.5063), (0.0, -3.429, 0.1432), (-0.7886, -6.198, 0.5313), (0.0, -7.409, -0.08511), (0.0, -3.446, 0.902), (-0.2495, -7.409, -0.2131), (-0.2495, -7.409, 0.04284), (-0.5136, 0.3958, -0.2155), (0.0, 0.3958, -0.2155), (-0.5136, 0.3958, 0.09798), (0.0, 0.3958, 0.4115), (-1.507, 4.012, 0.1067), (-1.175, 2.725, -0.1006), (0.0, 2.725, -0.1006), (-1.175, 2.725, 0.07275), (0.0, 2.725, 0.2461), (-1.507, 4.012, -0.24), (0.0, 4.012, -0.4816), (-1.507, 4.012, -0.06663), (0.0, 4.012, -0.1538), (-0.1834, 4.012, -0.4769), (-0.1892, 4.012, -0.1497), (-0.9829, 4.012, -0.4521), (-0.6959, 4.012, -0.4659), (-0.993, 4.012, -0.1242), (-0.7064, 4.012, -0.1375), (-0.2077, 4.654, -0.5005), (-0.2135, 4.654, -0.1733), (-0.7202, 4.654, -0.4895), (-0.7306, 4.654, -0.1611), (-1.551, 4.668, 0.06034), (-1.551, 4.668, -0.2863), (-1.551, 4.668, -0.113), (-1.027, 4.668, -0.4984), (-1.037, 4.668, -0.1706), (-0.1844, 7.753, -0.1062), (-0.1882, 7.753, 0.1107), (-0.5242, 7.753, -0.09893), (-0.5311, 7.753, 0.1188), (-1.28, 7.766, 0.305), (-1.28, 7.766, 0.06171), (-1.28, 7.766, 0.1833), (-0.9125, 7.766, -0.08713), (-0.9196, 7.766, 0.1429), (-0.8409, 3.429, -0.2836), (-0.4195, 2.101, 0.2925), (-0.4195, 2.101, 0.09798), (-0.4195, 2.101, -0.09653), (0.0, 2.101, 0.2925), (0.0, 2.101, -0.09653), (0.6793, 3.369, -0.2887), (0.0, 3.369, -0.2911), (1.079, 3.369, -0.2763), (0.7684, 3.72, -0.3747), (-0.6793, 3.369, -0.2887), (-1.079, 3.369, -0.2763), (-0.7684, 3.72, -0.3747), (0.0, 3.369, 0.04613), (0.6822, 3.369, 0.04821), (-0.6822, 3.369, 0.04821), (0.4299, 3.853, -0.05325), (0.8301, 3.848, -0.03718), (-0.3969, 3.86, -0.06656), (-0.799, 3.86, -0.06256), (-0.0001243, 3.857, -0.06361), (1.044, 3.845, -0.02361), (-1.028, 3.86, -0.05471), (0.8962, 3.633, 0.01712), (-0.8718, 3.641, -0.00281), (0.7012, 4.012, -0.2258), (0.988, 4.012, -0.2123), (0.1863, 4.012, -0.2374), (0.0, 4.012, -0.2418), (0.7254, 4.654, -0.2495), (0.2106, 4.654, -0.2611), (1.032, 4.668, -0.2587), (0.5276, 7.753, 0.0858), (0.1863, 7.753, 0.07811), (0.916, 7.766, 0.1037), (-0.7012, 4.012, -0.2258), (-0.988, 4.012, -0.2123), (-0.1863, 4.012, -0.2374), (-0.7254, 4.654, -0.2495), (-0.2106, 4.654, -0.2611), (-1.032, 4.668, -0.2587), (-0.5276, 7.753, 0.0858), (-0.1863, 7.753, 0.07811), (-0.916, 7.766, 0.1037), (0.6976, 4.012, -0.3905), (0.9845, 4.012, -0.3768), (0.7218, 4.654, -0.4141), (1.028, 4.668, -0.4231), (0.5253, 7.753, -0.04093), (0.9136, 7.766, -0.0272), (1.167, 7.766, 0.1706), (-0.6976, 4.012, -0.3905), (-0.9845, 4.012, -0.3768), (-0.7218, 4.654, -0.4141), (-1.028, 4.668, -0.4231), (-0.5253, 7.753, -0.04093), (-0.9136, 7.766, -0.0272), (-1.167, 7.766, 0.1706), (0.1844, 4.012, -0.4017), (0.0, 4.012, -0.4063), (0.2086, 4.654, -0.4253), (0.185, 7.753, -0.04834), (-0.1844, 4.012, -0.4017), (-0.2086, 4.654, -0.4253), (-0.185, 7.753, -0.04834), (1.054, 2.544, 0.2596), (1.054, 2.544, 0.08007), (1.054, 2.544, -0.09941), (0.0, 2.544, -0.09941), (0.0, 2.544, 0.2596), (-1.054, 2.544, 0.2596), (-1.054, 2.544, 0.08007), (-1.054, 2.544, -0.09941), (0.0, 2.234, 0.276), (0.7365, 2.234, 0.276), (0.7365, 2.234, 0.08903), (0.7365, 2.234, -0.09797), (0.0, 2.234, -0.09797), (-0.7365, 2.234, 0.276), (-0.7365, 2.234, 0.08903), (-0.7365, 2.234, -0.09797)], [], [(3, 7, 8, 10), (15, 4, 76, 58), (6, 1, 17, 18), (74, 11, 3, 68), (13, 9, 2, 7), (70, 0, 5, 83), (0, 6, 18, 5), (60, 10, 15, 58), (182, 183, 21, 12), (11, 13, 7, 3), (1, 6, 13, 11), (6, 0, 9, 13), (14, 63, 57, 16), (186, 182, 12, 88), (61, 1, 11, 74), (8, 14, 16, 4), (68, 3, 10, 60), (4, 16, 57, 76), (10, 8, 4, 15), (7, 2, 14, 8), (2, 66, 63, 14), (9, 77, 66, 2), (0, 70, 77, 9), (1, 61, 81, 17), (12, 21, 23, 19), (130, 131, 133, 137), (183, 184, 20, 21), (184, 185, 86, 20), (21, 20, 22, 23), (125, 126, 27, 26), (25, 133, 134, 29), (123, 20, 86, 124), (126, 48, 20, 123), (29, 134, 138, 28), (28, 138, 19), (26, 22, 20, 125), (142, 29, 28, 143), (144, 145, 92, 25), (25, 29, 33, 31), (161, 27, 32, 163), (144, 25, 31, 147), (27, 24, 30, 32), (22, 26, 37, 35), (19, 23, 36, 34), (23, 22, 35, 36), (143, 28, 38, 148), (28, 19, 34, 38), (148, 38, 47, 151), (163, 32, 41, 165), (38, 34, 43, 47), (35, 37, 46, 44), (32, 30, 39, 41), (36, 35, 44, 45), (147, 31, 40, 150), (34, 36, 45, 43), (31, 33, 42, 40), (17, 81, 122, 51), (18, 17, 51, 50), (83, 5, 49, 121), (5, 18, 50, 49), (44, 46, 45), (43, 45, 167, 47), (166, 151, 47, 167), (178, 165, 41, 39), (55, 69, 65, 64), (78, 58, 76, 56), (62, 82, 80, 53), (74, 68, 55, 71), (73, 64, 54, 67), (70, 83, 59, 52), (52, 59, 82, 62), (60, 58, 78, 69), (187, 72, 87, 188), (71, 55, 64, 73), (53, 71, 73, 62), (62, 73, 67, 52), (75, 79, 57, 63), (186, 88, 72, 187), (61, 74, 71, 53), (65, 56, 79, 75), (68, 60, 69, 55), (56, 76, 57, 79), (69, 78, 56, 65), (64, 65, 75, 54), (54, 75, 63, 66), (67, 54, 66, 77), (52, 67, 77, 70), (53, 80, 81, 61), (72, 84, 91, 87), (130, 137, 135, 132), (188, 87, 85, 189), (189, 85, 86, 185), (87, 91, 89, 85), (128, 95, 96, 129), (94, 98, 136, 135), (127, 124, 86, 85), (129, 127, 85, 117), (98, 97, 139, 136), (97, 84, 139), (95, 128, 85, 89), (152, 153, 97, 98), (154, 94, 92, 145), (94, 100, 102, 98), (168, 170, 101, 96), (154, 156, 100, 94), (96, 101, 99, 93), (89, 104, 106, 95), (84, 103, 105, 91), (91, 105, 104, 89), (153, 157, 107, 97), (97, 107, 103, 84), (157, 160, 116, 107), (170, 172, 110, 101), (107, 116, 112, 103), (104, 113, 115, 106), (101, 110, 108, 99), (105, 114, 113, 104), (156, 159, 109, 100), (103, 112, 114, 105), (100, 109, 111, 102), (80, 120, 122, 81), (82, 119, 120, 80), (83, 121, 118, 59), (59, 118, 119, 82), (113, 114, 115), (112, 116, 174, 114), (173, 174, 116, 160), (181, 108, 110, 172), (96, 93, 127, 129), (93, 90, 124, 127), (85, 128, 129, 117), (27, 126, 123, 24), (24, 123, 124, 90), (20, 48, 126, 125), (88, 130, 132, 72), (88, 12, 131, 130), (109, 159, 158, 111), (139, 84, 72), (134, 133, 131, 140), (135, 137, 92, 94), (137, 133, 25, 92), (136, 139, 141), (19, 138, 12), (135, 136, 141, 132), (138, 140, 12), (140, 138, 134), (140, 131, 12), (132, 141, 72), (141, 139, 72), (180, 181, 159, 156), (102, 111, 158, 155), (171, 173, 160, 157), (169, 171, 157, 153), (179, 180, 156, 154), (98, 102, 155, 152), (179, 154, 145, 176), (168, 169, 153, 152), (40, 42, 149, 150), (177, 147, 150, 178), (33, 146, 149, 42), (164, 148, 151, 166), (162, 143, 148, 164), (175, 144, 147, 177), (29, 142, 146, 33), (175, 176, 145, 144), (161, 142, 143, 162), (27, 161, 162, 26), (24, 90, 176, 175), (24, 175, 177, 30), (26, 162, 164, 37), (37, 164, 166, 46), (30, 177, 178, 39), (96, 95, 169, 168), (93, 179, 176, 90), (93, 99, 180, 179), (95, 106, 171, 169), (106, 115, 173, 171), (99, 108, 181, 180), (159, 181, 172, 158), (115, 114, 174, 173), (155, 158, 172, 170), (152, 155, 170, 168), (150, 149, 165, 178), (46, 166, 167, 45), (146, 163, 165, 149), (142, 161, 163, 146), (197, 189, 185, 194), (196, 188, 189, 197), (190, 186, 187, 195), (195, 187, 188, 196), (193, 194, 185, 184), (192, 193, 184, 183), (190, 191, 182, 186), (191, 192, 183, 182), (49, 50, 192, 191), (121, 49, 191, 190), (50, 51, 193, 192), (51, 122, 194, 193), (118, 195, 196, 119), (121, 190, 195, 118), (119, 196, 197, 120), (120, 197, 194, 122)])
me_cube_001.polygons.foreach_set('use_smooth', [True] * 202)
_uv = me_cube_001.uv_layers.new(name='UVMap')
_uv.uv.foreach_set('vector', [0.375, 0.75, 0.5, 0.75, 0.5, 0.75, 0.375, 0.75, 0.375, 0.75, 0.5, 0.75, 0.5, 0.875, 0.375, 0.875, 0.5, 0.5, 0.375, 0.5, 0.375, 0.5, 0.5, 0.5, 0.25, 0.625, 0.375, 0.625, 0.375, 0.75, 0.25, 0.75, 0.5, 0.625, 0.625, 0.625, 0.625, 0.75, 0.5, 0.75, 0.75, 0.5, 0.625, 0.5, 0.625, 0.5, 0.75, 0.5, 0.625, 0.5, 0.5, 0.5, 0.5, 0.5, 0.625, 0.5, 0.25, 0.75, 0.375, 0.75, 0.375, 0.75, 0.25, 0.75, 0.625, 0.5, 0.5, 0.5, 0.5, 0.5, 0.625, 0.5, 0.375, 0.625, 0.5, 0.625, 0.5, 0.75, 0.375, 0.75, 0.375, 0.5, 0.5, 0.5, 0.5, 0.625, 0.375, 0.625, 0.5, 0.5, 0.625, 0.5, 0.625, 0.625, 0.5, 0.625, 0.625, 0.75, 0.75, 0.75, 0.75, 0.75, 0.625, 0.75, 0.75, 0.5, 0.625, 0.5, 0.625, 0.5, 0.75, 0.5, 0.25, 0.5, 0.375, 0.5, 0.375, 0.625, 0.25, 0.625, 0.5, 0.75, 0.625, 0.75, 0.625, 0.75, 0.5, 0.75, 0.25, 0.75, 0.375, 0.75, 0.375, 0.75, 0.25, 0.75, 0.5, 0.75, 0.625, 0.75, 0.625, 0.875, 0.5, 0.875, 0.375, 0.75, 0.5, 0.75, 0.5, 0.75, 0.375, 0.75, 0.5, 0.75, 0.625, 0.75, 0.625, 0.75, 0.5, 0.75, 0.625, 0.75, 0.75, 0.75, 0.75, 0.75, 0.625, 0.75, 0.625, 0.625, 0.75, 0.625, 0.75, 0.75, 0.625, 0.75, 0.625, 0.5, 0.75, 0.5, 0.75, 0.625, 0.625, 0.625, 0.375, 0.5, 0.25, 0.5, 0.25, 0.5, 0.375, 0.5, 0.625, 0.5, 0.5, 0.5, 0.5, 0.5, 0.625, 0.5, 0.75, 0.5, 0.6823, 0.5, 0.7116, 0.5, 0.75, 0.5, 0.5, 0.5, 0.375, 0.5, 0.375, 0.5, 0.5, 0.5, 0.375, 0.5, 0.25, 0.5, 0.25, 0.5, 0.375, 0.5, 0.5, 0.5, 0.375, 0.5, 0.375, 0.5, 0.5, 0.5, 0.3497, 0.5, 0.3109, 0.5, 0.2896, 0.5, 0.3243, 0.5, 0.7395, 0.5, 0.7116, 0.5, 0.6869, 0.5, 0.7088, 0.5, 0.3185, 0.5, 0.375, 0.5, 0.25, 0.5, 0.25, 0.5, 0.3109, 0.5, 0.3323, 0.5, 0.375, 0.5, 0.3185, 0.5, 0.7088, 0.5, 0.6869, 0.5, 0.6618, 0.5, 0.6756, 0.5, 0.6756, 0.5, 0.6618, 0.5, 0.625, 0.5, 0.3243, 0.5, 0.375, 0.5, 0.375, 0.5, 0.3497, 0.5, 0.4992, 0.5, 0.7088, 0.5, 0.6756, 0.5, 0.5, 0.5, 0.5007, 0.5, 0.5, 0.5, 0.75, 0.5, 0.7395, 0.5, 0.7395, 0.5, 0.7088, 0.5, 0.7088, 0.5, 0.7395, 0.5, 0.3554, 0.5, 0.2896, 0.5, 0.2896, 0.5, 0.3554, 0.5, 0.5007, 0.5, 0.7395, 0.5, 0.7395, 0.5, 0.5007, 0.5, 0.2896, 0.5, 0.2619, 0.5, 0.2619, 0.5, 0.2896, 0.5, 0.375, 0.5, 0.3243, 0.5, 0.3243, 0.5, 0.375, 0.5, 0.625, 0.5, 0.5, 0.5, 0.5, 0.5, 0.625, 0.5, 0.5, 0.5, 0.375, 0.5, 0.375, 0.5, 0.5, 0.5, 0.5, 0.5, 0.6756, 0.5, 0.6756, 0.5, 0.5, 0.5, 0.6756, 0.5, 0.625, 0.5, 0.625, 0.5, 0.6756, 0.5, 0.5, 0.5, 0.6756, 0.5, 0.6756, 0.5, 0.5, 0.5, 0.3554, 0.5, 0.2896, 0.5, 0.2896, 0.5, 0.3554, 0.5, 0.6756, 0.5, 0.625, 0.5, 0.625, 0.5, 0.6756, 0.5, 0.375, 0.5, 0.3243, 0.5, 0.3243, 0.5, 0.375, 0.5, 0.2896, 0.5, 0.2619, 0.5, 0.2619, 0.5, 0.2896, 0.5, 0.5, 0.5, 0.375, 0.5, 0.375, 0.5, 0.5, 0.5, 0.5007, 0.5, 0.7395, 0.5, 0.7395, 0.5, 0.5007, 0.5, 0.625, 0.5, 0.5, 0.5, 0.5, 0.5, 0.625, 0.5, 0.7395, 0.5, 0.7088, 0.5, 0.7088, 0.5, 0.7395, 0.5, 0.375, 0.5, 0.25, 0.5, 0.25, 0.5, 0.375, 0.5, 0.5, 0.5, 0.375, 0.5, 0.375, 0.5, 0.5, 0.5, 0.75, 0.5, 0.625, 0.5, 0.625, 0.5, 0.75, 0.5, 0.625, 0.5, 0.5, 0.5, 0.5, 0.5, 0.625, 0.5, 0.375, 0.5, 0.3243, 0.5, 0.5, 0.5, 0.625, 0.5, 0.5, 0.5, 0.5551, 0.5, 0.6756, 0.5, 0.3795, 0.5, 0.5, 0.5, 0.6756, 0.5, 0.5551, 0.5, 0.3369, 0.5, 0.3554, 0.5, 0.2896, 0.5, 0.2619, 0.5, 0.375, 0.75, 0.375, 0.75, 0.5, 0.75, 0.5, 0.75, 0.375, 0.75, 0.375, 0.875, 0.5, 0.875, 0.5, 0.75, 0.5, 0.5, 0.5, 0.5, 0.375, 0.5, 0.375, 0.5, 0.25, 0.625, 0.25, 0.75, 0.375, 0.75, 0.375, 0.625, 0.5, 0.625, 0.5, 0.75, 0.625, 0.75, 0.625, 0.625, 0.75, 0.5, 0.75, 0.5, 0.625, 0.5, 0.625, 0.5, 0.625, 0.5, 0.625, 0.5, 0.5, 0.5, 0.5, 0.5, 0.25, 0.75, 0.25, 0.75, 0.375, 0.75, 0.375, 0.75, 0.625, 0.5, 0.625, 0.5, 0.5, 0.5, 0.5, 0.5, 0.375, 0.625, 0.375, 0.75, 0.5, 0.75, 0.5, 0.625, 0.375, 0.5, 0.375, 0.625, 0.5, 0.625, 0.5, 0.5, 0.5, 0.5, 0.5, 0.625, 0.625, 0.625, 0.625, 0.5, 0.625, 0.75, 0.625, 0.75, 0.75, 0.75, 0.75, 0.75, 0.75, 0.5, 0.75, 0.5, 0.625, 0.5, 0.625, 0.5, 0.25, 0.5, 0.25, 0.625, 0.375, 0.625, 0.375, 0.5, 0.5, 0.75, 0.5, 0.75, 0.625, 0.75, 0.625, 0.75, 0.25, 0.75, 0.25, 0.75, 0.375, 0.75, 0.375, 0.75, 0.5, 0.75, 0.5, 0.875, 0.625, 0.875, 0.625, 0.75, 0.375, 0.75, 0.375, 0.75, 0.5, 0.75, 0.5, 0.75, 0.5, 0.75, 0.5, 0.75, 0.625, 0.75, 0.625, 0.75, 0.625, 0.75, 0.625, 0.75, 0.75, 0.75, 0.75, 0.75, 0.625, 0.625, 0.625, 0.75, 0.75, 0.75, 0.75, 0.625, 0.625, 0.5, 0.625, 0.625, 0.75, 0.625, 0.75, 0.5, 0.375, 0.5, 0.375, 0.5, 0.25, 0.5, 0.25, 0.5, 0.625, 0.5, 0.625, 0.5, 0.5, 0.5, 0.5, 0.5, 0.75, 0.5, 0.75, 0.5, 0.7155, 0.5, 0.6823, 0.5, 0.5, 0.5, 0.5, 0.5, 0.375, 0.5, 0.375, 0.5, 0.375, 0.5, 0.375, 0.5, 0.25, 0.5, 0.25, 0.5, 0.5, 0.5, 0.5, 0.5, 0.375, 0.5, 0.375, 0.5, 0.3497, 0.5, 0.3243, 0.5, 0.2896, 0.5, 0.3109, 0.5, 0.7395, 0.5, 0.7088, 0.5, 0.6925, 0.5, 0.7155, 0.5, 0.3185, 0.5, 0.25, 0.5, 0.25, 0.5, 0.375, 0.5, 0.3109, 0.5, 0.3185, 0.5, 0.375, 0.5, 0.3323, 0.5, 0.7088, 0.5, 0.6756, 0.5, 0.6661, 0.5, 0.6925, 0.5, 0.6756, 0.5, 0.625, 0.5, 0.6661, 0.5, 0.3243, 0.5, 0.3497, 0.5, 0.375, 0.5, 0.375, 0.5, 0.4992, 0.5, 0.5, 0.5, 0.6756, 0.5, 0.7088, 0.5, 0.5007, 0.5, 0.7395, 0.5, 0.75, 0.5, 0.5, 0.5, 0.7395, 0.5, 0.7395, 0.5, 0.7088, 0.5, 0.7088, 0.5, 0.3554, 0.5, 0.3554, 0.5, 0.2896, 0.5, 0.2896, 0.5, 0.5007, 0.5, 0.5007, 0.5, 0.7395, 0.5, 0.7395, 0.5, 0.2896, 0.5, 0.2896, 0.5, 0.2619, 0.5, 0.2619, 0.5, 0.375, 0.5, 0.375, 0.5, 0.3243, 0.5, 0.3243, 0.5, 0.625, 0.5, 0.625, 0.5, 0.5, 0.5, 0.5, 0.5, 0.5, 0.5, 0.5, 0.5, 0.375, 0.5, 0.375, 0.5, 0.5, 0.5, 0.5, 0.5, 0.6756, 0.5, 0.6756, 0.5, 0.6756, 0.5, 0.6756, 0.5, 0.625, 0.5, 0.625, 0.5, 0.5, 0.5, 0.5, 0.5, 0.6756, 0.5, 0.6756, 0.5, 0.3554, 0.5, 0.3554, 0.5, 0.2896, 0.5, 0.2896, 0.5, 0.6756, 0.5, 0.6756, 0.5, 0.625, 0.5, 0.625, 0.5, 0.375, 0.5, 0.375, 0.5, 0.3243, 0.5, 0.3243, 0.5, 0.2896, 0.5, 0.2896, 0.5, 0.2619, 0.5, 0.2619, 0.5, 0.5, 0.5, 0.5, 0.5, 0.375, 0.5, 0.375, 0.5, 0.5007, 0.5, 0.5007, 0.5, 0.7395, 0.5, 0.7395, 0.5, 0.625, 0.5, 0.625, 0.5, 0.5, 0.5, 0.5, 0.5, 0.7395, 0.5, 0.7395, 0.5, 0.7088, 0.5, 0.7088, 0.5, 0.375, 0.5, 0.375, 0.5, 0.25, 0.5, 0.25, 0.5, 0.5, 0.5, 0.5, 0.5, 0.375, 0.5, 0.375, 0.5, 0.75, 0.5, 0.75, 0.5, 0.625, 0.5, 0.625, 0.5, 0.625, 0.5, 0.625, 0.5, 0.5, 0.5, 0.5, 0.5, 0.375, 0.5, 0.5, 0.5, 0.3243, 0.5, 0.625, 0.5, 0.6756, 0.5, 0.5551, 0.5, 0.5, 0.5, 0.3795, 0.5, 0.5551, 0.5, 0.6756, 0.5, 0.5, 0.5, 0.3369, 0.5, 0.2619, 0.5, 0.2896, 0.5, 0.3554, 0.5, 0.2896, 0.5, 0.2619, 0.5, 0.3185, 0.5, 0.3109, 0.5, 0.2619, 0.5, 0.25, 0.5, 0.25, 0.5, 0.3185, 0.5, 0.375, 0.5, 0.3497, 0.5, 0.3109, 0.5, 0.3323, 0.5, 0.2896, 0.5, 0.3109, 0.5, 0.3185, 0.5, 0.2619, 0.5, 0.2619, 0.5, 0.3185, 0.5, 0.25, 0.5, 0.25, 0.5, 0.375, 0.5, 0.3323, 0.5, 0.3109, 0.5, 0.3497, 0.5, 0.75, 0.5, 0.75, 0.5, 0.6823, 0.5, 0.625, 0.5, 0.75, 0.5, 0.625, 0.5, 0.6823, 0.5, 0.75, 0.5, 0.7395, 0.5, 0.5007, 0.5, 0.4992, 0.5, 0.7088, 0.5, 0.6661, 0.5, 0.625, 0.5, 0.625, 0.5, 0.6869, 0.5, 0.7116, 0.5, 0.6823, 0.5, 0.675, 0.5, 0.7155, 0.5, 0.75, 0.5, 0.75, 0.5, 0.7395, 0.5, 0.75, 0.5, 0.7116, 0.5, 0.7395, 0.5, 0.75, 0.5, 0.6925, 0.5, 0.6661, 0.5, 0.6794, 0.5, 0.625, 0.5, 0.6618, 0.5, 0.625, 0.5, 0.7155, 0.5, 0.6925, 0.5, 0.6794, 0.5, 0.6823, 0.5, 0.6618, 0.5, 0.675, 0.5, 0.625, 0.5, 0.675, 0.5, 0.6618, 0.5, 0.6869, 0.5, 0.675, 0.5, 0.6823, 0.5, 0.625, 0.5, 0.6823, 0.5, 0.6794, 0.5, 0.625, 0.5, 0.6794, 0.5, 0.6661, 0.5, 0.625, 0.5, 0.3369, 0.5, 0.3369, 0.5, 0.5007, 0.5, 0.5007, 0.5, 0.7088, 0.5, 0.7088, 0.5, 0.4992, 0.5, 0.4992, 0.5, 0.3795, 0.5, 0.3795, 0.5, 0.5, 0.5, 0.5, 0.5, 0.3795, 0.5, 0.3795, 0.5, 0.5, 0.5, 0.5, 0.5, 0.3369, 0.5, 0.3369, 0.5, 0.5007, 0.5, 0.5007, 0.5, 0.7088, 0.5, 0.7088, 0.5, 0.4992, 0.5, 0.4992, 0.5, 0.3369, 0.5, 0.5007, 0.5, 0.5, 0.5, 0.3285, 0.5, 0.3554, 0.5, 0.3795, 0.5, 0.5, 0.5, 0.4992, 0.5, 0.7395, 0.5, 0.7088, 0.5, 0.4992, 0.5, 0.5007, 0.5, 0.3369, 0.5, 0.5007, 0.5, 0.5007, 0.5, 0.3369, 0.5, 0.7088, 0.5, 0.4992, 0.5, 0.4992, 0.5, 0.7088, 0.5, 0.3795, 0.5, 0.5, 0.5, 0.5, 0.5, 0.3795, 0.5, 0.3795, 0.5, 0.5, 0.5, 0.5, 0.5, 0.3795, 0.5, 0.3369, 0.5, 0.5007, 0.5, 0.5007, 0.5, 0.3369, 0.5, 0.7088, 0.5, 0.4992, 0.5, 0.4992, 0.5, 0.7088, 0.5, 0.3369, 0.5, 0.3285, 0.5, 0.5, 0.5, 0.5007, 0.5, 0.3554, 0.5, 0.4992, 0.5, 0.5, 0.5, 0.3795, 0.5, 0.2896, 0.5, 0.3554, 0.5, 0.3795, 0.5, 0.3243, 0.5, 0.2619, 0.5, 0.25, 0.5, 0.3285, 0.5, 0.3369, 0.5, 0.2619, 0.5, 0.3369, 0.5, 0.3369, 0.5, 0.2619, 0.5, 0.3243, 0.5, 0.3795, 0.5, 0.3795, 0.5, 0.3243, 0.5, 0.3243, 0.5, 0.3795, 0.5, 0.3795, 0.5, 0.3243, 0.5, 0.2619, 0.5, 0.3369, 0.5, 0.3369, 0.5, 0.2619, 0.5, 0.2896, 0.5, 0.3243, 0.5, 0.3795, 0.5, 0.3554, 0.5, 0.2619, 0.5, 0.3369, 0.5, 0.3285, 0.5, 0.25, 0.5, 0.2619, 0.5, 0.2619, 0.5, 0.3369, 0.5, 0.3369, 0.5, 0.3243, 0.5, 0.3243, 0.5, 0.3795, 0.5, 0.3795, 0.5, 0.3243, 0.5, 0.3243, 0.5, 0.3795, 0.5, 0.3795, 0.5, 0.2619, 0.5, 0.2619, 0.5, 0.3369, 0.5, 0.3369, 0.5, 0.5007, 0.5, 0.3369, 0.5, 0.3554, 0.5, 0.4992, 0.5, 0.3243, 0.5, 0.5, 0.5, 0.5551, 0.5, 0.3795, 0.5, 0.4992, 0.5, 0.4992, 0.5, 0.3554, 0.5, 0.3554, 0.5, 0.4992, 0.5, 0.4992, 0.5, 0.3554, 0.5, 0.3554, 0.5, 0.5007, 0.5, 0.4992, 0.5, 0.3554, 0.5, 0.3369, 0.5, 0.3243, 0.5, 0.3795, 0.5, 0.5551, 0.5, 0.5, 0.5, 0.4992, 0.5, 0.3554, 0.5, 0.3554, 0.5, 0.4992, 0.5, 0.4992, 0.5, 0.3554, 0.5, 0.3554, 0.5, 0.4992, 0.5, 0.375, 0.5, 0.375, 0.5, 0.25, 0.5, 0.25, 0.5, 0.5, 0.5, 0.5, 0.5, 0.375, 0.5, 0.375, 0.5, 0.75, 0.5, 0.75, 0.5, 0.625, 0.5, 0.625, 0.5, 0.625, 0.5, 0.625, 0.5, 0.5, 0.5, 0.5, 0.5, 0.375, 0.5, 0.25, 0.5, 0.25, 0.5, 0.375, 0.5, 0.5, 0.5, 0.375, 0.5, 0.375, 0.5, 0.5, 0.5, 0.75, 0.5, 0.625, 0.5, 0.625, 0.5, 0.75, 0.5, 0.625, 0.5, 0.5, 0.5, 0.5, 0.5, 0.625, 0.5, 0.625, 0.5, 0.5, 0.5, 0.5, 0.5, 0.625, 0.5, 0.75, 0.5, 0.625, 0.5, 0.625, 0.5, 0.75, 0.5, 0.5, 0.5, 0.375, 0.5, 0.375, 0.5, 0.5, 0.5, 0.375, 0.5, 0.25, 0.5, 0.25, 0.5, 0.375, 0.5, 0.625, 0.5, 0.625, 0.5, 0.5, 0.5, 0.5, 0.5, 0.75, 0.5, 0.75, 0.5, 0.625, 0.5, 0.625, 0.5, 0.5, 0.5, 0.5, 0.5, 0.375, 0.5, 0.375, 0.5, 0.375, 0.5, 0.375, 0.5, 0.25, 0.5, 0.25, 0.5])
me_cube_001.materials.append(mat_material)
me_cube_001.use_remesh_preserve_volume = False
me_cube_001.use_remesh_preserve_attributes = False
me_cube_001.use_mirror_vertex_groups = False
me_cube_001.update()
me_cube_002 = bpy.data.meshes.new('Cube.002')
me_cube_002.from_pydata([(0.5602, -2.446, 0.7877), (0.5602, -2.446, -0.00382), (0.6845, -4.8, 0.9524), (0.6845, -4.794, 0.1097), (0.2495, -7.409, -0.08511), (0.5136, 0.3958, 0.4115), (0.5602, -2.446, 0.3919), (0.6845, -4.783, 0.5423), (0.7886, -6.198, 0.1355), (0.5602, -3.446, 0.902), (0.7886, -6.171, -0.1398), (0.5602, -3.429, 0.1432), (0.4028, 2.404, 0.2713), (0.5602, -3.446, 0.5063), (0.7886, -6.198, 0.5313), (0.2495, -7.409, -0.2131), (0.2495, -7.409, 0.04284), (0.5136, 0.3958, -0.2155), (0.5136, 0.3958, 0.09798), (0.9867, 3.376, 0.2716), (0.4028, 2.404, -0.07535), (0.4028, 2.404, 0.09798), (1.124, 8.767, 0.2716), (0.9867, 3.376, -0.07511), (0.9867, 3.376, 0.09822), (0.5588, 10.37, 0.2713), (1.124, 8.767, -0.07511), (1.124, 8.767, 0.09822), (0.5588, 10.37, -0.07535), (0.5588, 10.37, 0.09798), (1.196, 5.013, 0.09822), (1.196, 5.013, -0.07511), (1.196, 5.013, 0.2716), (-0.5602, -2.446, 0.7877), (-0.5602, -2.446, -0.00382), (-0.6845, -4.8, 0.9524), (-0.6845, -4.794, 0.1097), (-0.2495, -7.409, -0.08511), (0.0, -7.409, 0.04284), (0.0, -7.409, -0.2131), (-0.5136, 0.3958, 0.4115), (0.0, -6.171, -0.1398), (0.0, -2.446, -0.00382), (-0.5602, -2.446, 0.3919), (0.0, -6.198, 0.5313), (-0.6845, -4.783, 0.5423), (-0.7886, -6.198, 0.1355), (0.0, -4.8, 0.9524), (-0.5602, -3.446, 0.902), (0.0, -4.794, 0.1097), (-0.7886, -6.171, -0.1398), (0.0, -2.446, 0.7877), (-0.5602, -3.429, 0.1432), (-0.5008, 2.385, 0.2713), (-0.5602, -3.446, 0.5063), (0.0, -3.429, 0.1432), (-0.7886, -6.198, 0.5313), (0.0, -7.409, -0.08511), (0.0, -3.446, 0.902), (-0.2495, -7.409, -0.2131), (-0.2495, -7.409, 0.04284), (-0.5136, 0.3958, -0.2155), (0.0, 0.3958, -0.2155), (-0.5136, 0.3958, 0.09798), (0.0, 0.3958, 0.4115), (-0.7123, 3.376, 0.2716), (-0.5008, 2.385, -0.07535), (0.0, 2.404, -0.07535), (-0.5008, 2.385, 0.09798), (0.0, 2.404, 0.2713), (-0.6927, 8.767, 0.2716), (-0.7123, 3.376, -0.07511), (0.0, 3.366, -0.1106), (-0.7123, 3.376, 0.09822), (0.0, 3.366, 0.2361), (-0.6176, 11.33, 0.2713), (-0.6927, 8.767, -0.07511), (0.0, 8.757, -0.1005), (-0.6927, 8.767, 0.09822), (0.0, 8.757, 0.2461), (0.0, 4.884, -0.07253), (-0.6176, 11.33, -0.07535), (-0.05879, 11.1, -0.07535), (-0.6176, 11.33, 0.09798), (-0.05879, 11.1, 0.2713), (-0.05879, 11.1, 0.09798), (-0.7845, 4.856, 0.09822), (-0.7845, 4.856, -0.07511), (-0.7845, 4.856, 0.2716), (0.0, 4.884, 0.2741), (-1.193, 0.7041, 0.4542), (-1.72, 0.9411, 0.3232)], [(40, 90), (90, 91)], [(3, 7, 8, 10), (15, 4, 57, 39), (6, 1, 17, 18), (55, 11, 3, 49), (13, 9, 2, 7), (51, 0, 5, 64), (0, 6, 18, 5), (41, 10, 15, 39), (5, 18, 21, 12), (11, 13, 7, 3), (1, 6, 13, 11), (6, 0, 9, 13), (14, 44, 38, 16), (64, 5, 12, 69), (42, 1, 11, 55), (8, 14, 16, 4), (49, 3, 10, 41), (4, 16, 38, 57), (10, 8, 4, 15), (7, 2, 14, 8), (2, 47, 44, 14), (9, 58, 47, 2), (0, 51, 58, 9), (1, 42, 62, 17), (12, 21, 24, 19), (69, 12, 19, 74), (18, 17, 20, 21), (17, 62, 67, 20), (89, 32, 22, 79), (31, 80, 77, 26), (21, 20, 23, 24), (20, 67, 72, 23), (79, 22, 25, 84), (26, 77, 82, 28), (32, 30, 27, 22), (30, 31, 26, 27), (82, 85, 29, 28), (85, 84, 25, 29), (22, 27, 29, 25), (27, 26, 28, 29), (24, 23, 31, 30), (19, 24, 30, 32), (23, 72, 80, 31), (74, 19, 32, 89), (36, 50, 46, 45), (59, 39, 57, 37), (43, 63, 61, 34), (55, 49, 36, 52), (54, 45, 35, 48), (51, 64, 40, 33), (33, 40, 63, 43), (41, 39, 59, 50), (40, 53, 68, 63), (52, 36, 45, 54), (34, 52, 54, 43), (43, 54, 48, 33), (56, 60, 38, 44), (64, 69, 53, 40), (42, 55, 52, 34), (46, 37, 60, 56), (49, 41, 50, 36), (37, 57, 38, 60), (50, 59, 37, 46), (45, 46, 56, 35), (35, 56, 44, 47), (48, 35, 47, 58), (33, 48, 58, 51), (34, 61, 62, 42), (53, 65, 73, 68), (69, 74, 65, 53), (63, 68, 66, 61), (61, 66, 67, 62), (89, 79, 70, 88), (87, 76, 77, 80), (68, 73, 71, 66), (66, 71, 72, 67), (79, 84, 75, 70), (76, 81, 82, 77), (88, 70, 78, 86), (86, 78, 76, 87), (82, 81, 83, 85), (85, 83, 75, 84), (70, 75, 83, 78), (78, 83, 81, 76), (73, 86, 87, 71), (65, 88, 86, 73), (71, 87, 80, 72), (74, 89, 88, 65)])
me_cube_002.polygons.foreach_set('use_smooth', [True] * 88)
_uv = me_cube_002.uv_layers.new(name='UVMap')
_uv.uv.foreach_set('vector', [0.375, 0.75, 0.5, 0.75, 0.5, 0.75, 0.375, 0.75, 0.375, 0.75, 0.5, 0.75, 0.5, 0.875, 0.375, 0.875, 0.5, 0.5, 0.375, 0.5, 0.375, 0.5, 0.5, 0.5, 0.25, 0.625, 0.375, 0.625, 0.375, 0.75, 0.25, 0.75, 0.5, 0.625, 0.625, 0.625, 0.625, 0.75, 0.5, 0.75, 0.75, 0.5, 0.625, 0.5, 0.625, 0.5, 0.75, 0.5, 0.625, 0.5, 0.5, 0.5, 0.5, 0.5, 0.625, 0.5, 0.25, 0.75, 0.375, 0.75, 0.375, 0.75, 0.25, 0.75, 0.625, 0.5, 0.5, 0.5, 0.5, 0.5, 0.625, 0.5, 0.375, 0.625, 0.5, 0.625, 0.5, 0.75, 0.375, 0.75, 0.375, 0.5, 0.5, 0.5, 0.5, 0.625, 0.375, 0.625, 0.5, 0.5, 0.625, 0.5, 0.625, 0.625, 0.5, 0.625, 0.625, 0.75, 0.75, 0.75, 0.75, 0.75, 0.625, 0.75, 0.75, 0.5, 0.625, 0.5, 0.625, 0.5, 0.75, 0.5, 0.25, 0.5, 0.375, 0.5, 0.375, 0.625, 0.25, 0.625, 0.5, 0.75, 0.625, 0.75, 0.625, 0.75, 0.5, 0.75, 0.25, 0.75, 0.375, 0.75, 0.375, 0.75, 0.25, 0.75, 0.5, 0.75, 0.625, 0.75, 0.625, 0.875, 0.5, 0.875, 0.375, 0.75, 0.5, 0.75, 0.5, 0.75, 0.375, 0.75, 0.5, 0.75, 0.625, 0.75, 0.625, 0.75, 0.5, 0.75, 0.625, 0.75, 0.75, 0.75, 0.75, 0.75, 0.625, 0.75, 0.625, 0.625, 0.75, 0.625, 0.75, 0.75, 0.625, 0.75, 0.625, 0.5, 0.75, 0.5, 0.75, 0.625, 0.625, 0.625, 0.375, 0.5, 0.25, 0.5, 0.25, 0.5, 0.375, 0.5, 0.625, 0.5, 0.5, 0.5, 0.5, 0.5, 0.625, 0.5, 0.75, 0.5, 0.625, 0.5, 0.625, 0.5, 0.75, 0.5, 0.5, 0.5, 0.375, 0.5, 0.375, 0.5, 0.5, 0.5, 0.375, 0.5, 0.25, 0.5, 0.25, 0.5, 0.375, 0.5, 0.75, 0.5, 0.625, 0.5, 0.625, 0.5, 0.75, 0.5, 0.375, 0.5, 0.25, 0.5, 0.25, 0.5, 0.375, 0.5, 0.5, 0.5, 0.375, 0.5, 0.375, 0.5, 0.5, 0.5, 0.375, 0.5, 0.25, 0.5, 0.25, 0.5, 0.375, 0.5, 0.75, 0.5, 0.625, 0.5, 0.625, 0.5, 0.75, 0.5, 0.375, 0.5, 0.25, 0.5, 0.25, 0.5, 0.375, 0.5, 0.625, 0.5, 0.5, 0.5, 0.5, 0.5, 0.625, 0.5, 0.5, 0.5, 0.375, 0.5, 0.375, 0.5, 0.5, 0.5, 0.375, 0.375, 0.5, 0.375, 0.5, 0.5, 0.375, 0.5, 0.5, 0.375, 0.625, 0.375, 0.625, 0.5, 0.5, 0.5, 0.625, 0.5, 0.5, 0.5, 0.5, 0.5, 0.625, 0.5, 0.5, 0.5, 0.375, 0.5, 0.375, 0.5, 0.5, 0.5, 0.5, 0.5, 0.375, 0.5, 0.375, 0.5, 0.5, 0.5, 0.625, 0.5, 0.5, 0.5, 0.5, 0.5, 0.625, 0.5, 0.375, 0.5, 0.25, 0.5, 0.25, 0.5, 0.375, 0.5, 0.75, 0.5, 0.625, 0.5, 0.625, 0.5, 0.75, 0.5, 0.375, 0.75, 0.375, 0.75, 0.5, 0.75, 0.5, 0.75, 0.375, 0.75, 0.375, 0.875, 0.5, 0.875, 0.5, 0.75, 0.5, 0.5, 0.5, 0.5, 0.375, 0.5, 0.375, 0.5, 0.25, 0.625, 0.25, 0.75, 0.375, 0.75, 0.375, 0.625, 0.5, 0.625, 0.5, 0.75, 0.625, 0.75, 0.625, 0.625, 0.75, 0.5, 0.75, 0.5, 0.625, 0.5, 0.625, 0.5, 0.625, 0.5, 0.625, 0.5, 0.5, 0.5, 0.5, 0.5, 0.25, 0.75, 0.25, 0.75, 0.375, 0.75, 0.375, 0.75, 0.625, 0.5, 0.625, 0.5, 0.5, 0.5, 0.5, 0.5, 0.375, 0.625, 0.375, 0.75, 0.5, 0.75, 0.5, 0.625, 0.375, 0.5, 0.375, 0.625, 0.5, 0.625, 0.5, 0.5, 0.5, 0.5, 0.5, 0.625, 0.625, 0.625, 0.625, 0.5, 0.625, 0.75, 0.625, 0.75, 0.75, 0.75, 0.75, 0.75, 0.75, 0.5, 0.75, 0.5, 0.625, 0.5, 0.625, 0.5, 0.25, 0.5, 0.25, 0.625, 0.375, 0.625, 0.375, 0.5, 0.5, 0.75, 0.5, 0.75, 0.625, 0.75, 0.625, 0.75, 0.25, 0.75, 0.25, 0.75, 0.375, 0.75, 0.375, 0.75, 0.5, 0.75, 0.5, 0.875, 0.625, 0.875, 0.625, 0.75, 0.375, 0.75, 0.375, 0.75, 0.5, 0.75, 0.5, 0.75, 0.5, 0.75, 0.5, 0.75, 0.625, 0.75, 0.625, 0.75, 0.625, 0.75, 0.625, 0.75, 0.75, 0.75, 0.75, 0.75, 0.625, 0.625, 0.625, 0.75, 0.75, 0.75, 0.75, 0.625, 0.625, 0.5, 0.625, 0.625, 0.75, 0.625, 0.75, 0.5, 0.375, 0.5, 0.375, 0.5, 0.25, 0.5, 0.25, 0.5, 0.625, 0.5, 0.625, 0.5, 0.5, 0.5, 0.5, 0.5, 0.75, 0.5, 0.75, 0.5, 0.625, 0.5, 0.625, 0.5, 0.5, 0.5, 0.5, 0.5, 0.375, 0.5, 0.375, 0.5, 0.375, 0.5, 0.375, 0.5, 0.25, 0.5, 0.25, 0.5, 0.75, 0.5, 0.75, 0.5, 0.625, 0.5, 0.625, 0.5, 0.375, 0.5, 0.375, 0.5, 0.25, 0.5, 0.25, 0.5, 0.5, 0.5, 0.5, 0.5, 0.375, 0.5, 0.375, 0.5, 0.375, 0.5, 0.375, 0.5, 0.25, 0.5, 0.25, 0.5, 0.75, 0.5, 0.75, 0.5, 0.625, 0.5, 0.625, 0.5, 0.375, 0.5, 0.375, 0.5, 0.25, 0.5, 0.25, 0.5, 0.625, 0.5, 0.625, 0.5, 0.5, 0.5, 0.5, 0.5, 0.5, 0.5, 0.5, 0.5, 0.375, 0.5, 0.375, 0.5, 0.375, 0.375, 0.375, 0.5, 0.5, 0.5, 0.5, 0.375, 0.5, 0.375, 0.5, 0.5, 0.625, 0.5, 0.625, 0.375, 0.625, 0.5, 0.625, 0.5, 0.5, 0.5, 0.5, 0.5, 0.5, 0.5, 0.5, 0.5, 0.375, 0.5, 0.375, 0.5, 0.5, 0.5, 0.5, 0.5, 0.375, 0.5, 0.375, 0.5, 0.625, 0.5, 0.625, 0.5, 0.5, 0.5, 0.5, 0.5, 0.375, 0.5, 0.375, 0.5, 0.25, 0.5, 0.25, 0.5, 0.75, 0.5, 0.75, 0.5, 0.625, 0.5, 0.625, 0.5])
me_cube_002.materials.append(mat_material)
me_cube_002.use_remesh_preserve_volume = False
me_cube_002.use_remesh_preserve_attributes = False
me_cube_002.use_mirror_vertex_groups = False
me_cube_002.update()

# ---- objects
ob_spoon = bpy.data.objects.new('spoon', me_cube)
ob_fork = bpy.data.objects.new('fork', me_cube_001)
ob_spoon_001 = bpy.data.objects.new('spoon.001', me_cube_002)

# ---- transforms, parenting, visibility, modifiers, constraints
ob_spoon.location = (-4.891, 0.4064, 0.0)
ob_spoon.lock_rotations_4d = False
ob_spoon.empty_display_type = 'ARROWS'
ob_spoon.lineart.crease_threshold = 0.0
ob_fork.location = (0.0, 0.4064, 0.0)
ob_fork.lock_rotations_4d = False
ob_fork.empty_display_type = 'ARROWS'
ob_fork.lineart.crease_threshold = 0.0
ob_spoon_001.location = (5.215, 0.4064, 0.0)
ob_spoon_001.lock_rotations_4d = False
ob_spoon_001.empty_display_type = 'ARROWS'
ob_spoon_001.lineart.crease_threshold = 0.0

# ---- collection membership
col_collection.objects.link(ob_spoon)
col_collection.objects.link(ob_fork)
col_collection.objects.link(ob_spoon_001)

# ---- scene / render settings (as saved in the file)
scene.frame_start = 1; scene.frame_end = 250; scene.frame_set(1)
scene.render.engine = 'BLENDER_EEVEE_NEXT'
scene.cycles.use_denoising = False
scene.cycles.samples = 128
scene.cycles.sampling_pattern = 'TABULATED_SOBOL'
scene.cycles.use_adaptive_sampling = False
scene.cycles.use_light_tree = False
scene.view_settings.view_transform = 'Filmic'
bpy.context.view_layer.update()

# ---- added for rendering (the .blend has no active camera and no usable light): camera, sun
cam_auto = bpy.data.cameras.new('AutoCamera')
cam_auto.lens = 50.0
cam_auto.sensor_width = 36.0
cam_auto.clip_end = 1000.0
ob_auto_camera = bpy.data.objects.new('AutoCamera', cam_auto)
scene.collection.objects.link(ob_auto_camera)
ob_auto_camera.location = (21.0882, -23.1189, 17.0078)
ob_auto_camera.rotation_euler = (1.09748, -7.21219e-08, 0.694738)
scene.camera = ob_auto_camera
light_auto_sun = bpy.data.lights.new('AutoSun', 'SUN')
light_auto_sun.energy = 3.0
light_auto_sun.angle = 0.0523599
ob_auto_sun = bpy.data.objects.new('AutoSun', light_auto_sun)
scene.collection.objects.link(ob_auto_sun)
ob_auto_sun.rotation_euler = (0.872665, 0.174533, 0.523599)
bpy.context.view_layer.update()
